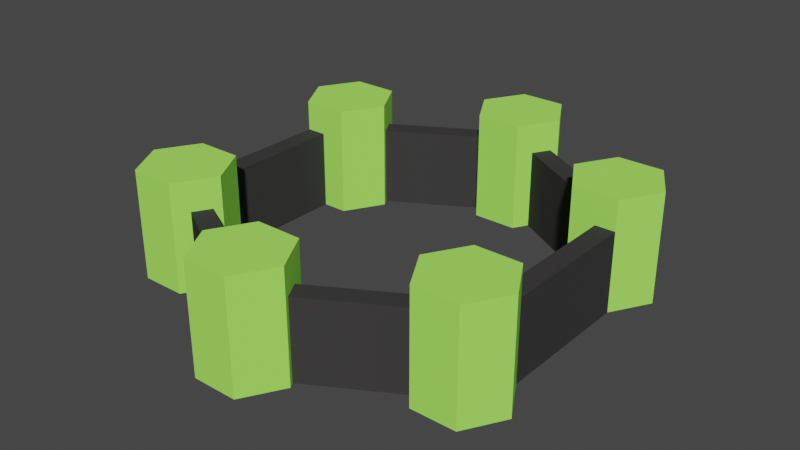 # Source: troom.blend  (saved by Blender 3.2.14; exported with 4.5.12 LTS)
import bpy
from mathutils import Matrix  # noqa: F401  (used for matrix-valued properties, if any)

bpy.ops.wm.read_factory_settings(use_empty=True)
scene = bpy.context.scene
scene.name = 'Scene'

# ---- collections
col_collection = bpy.data.collections.new('Collection'); scene.collection.children.link(col_collection)

# ---- materials (node trees are filled in below, after node groups)
mat_id9_001 = bpy.data.materials.new('ID9.001')
mat_id9_001.use_transparent_shadow = False
mat_id9_001.diffuse_color = (0.6039, 0.6471, 0.6863, 1.0)
mat_id9 = bpy.data.materials.new('ID9')
mat_id9.use_transparent_shadow = False
mat_id9.diffuse_color = (0.3922, 0.9765, 0.1216, 1.0)

# ---- material node trees
mat_id9_001.use_nodes = True; mat_id9_001.node_tree.nodes.clear()
_N = mat_id9_001.node_tree.nodes; _L = mat_id9_001.node_tree.links
n0 = _N.new('ShaderNodeBsdfPrincipled'); n0.name = 'Principled BSDF'; n0.location = (0, 300)
n0.distribution = 'GGX'
n0.subsurface_method = 'RANDOM_WALK_SKIN'
n0.inputs[0].default_value = (0.04696, 0.04426, 0.04544, 1.0)
n0.inputs[3].default_value = 1.45
n0.inputs[13].default_value = 0.0
n0.inputs[27].default_value = (0.0, 0.0, 0.0, 1.0)
n0.inputs[28].default_value = 1.0
n1 = _N.new('ShaderNodeOutputMaterial'); n1.name = 'Material Output'; n1.location = (300, 300)
_L.new(n0.outputs[0], n1.inputs[0])
n1.is_active_output = True
mat_id9.use_nodes = True; mat_id9.node_tree.nodes.clear()
_N = mat_id9.node_tree.nodes; _L = mat_id9.node_tree.links
n0 = _N.new('ShaderNodeBsdfPrincipled'); n0.name = 'Principled BSDF'; n0.location = (0, 300)
n0.distribution = 'GGX'
n0.subsurface_method = 'RANDOM_WALK_SKIN'
n0.inputs[0].default_value = (0.3922, 0.9765, 0.1216, 1.0)
n0.inputs[3].default_value = 1.45
n0.inputs[13].default_value = 0.0
n0.inputs[27].default_value = (0.0, 0.0, 0.0, 1.0)
n0.inputs[28].default_value = 1.0
n1 = _N.new('ShaderNodeOutputMaterial'); n1.name = 'Material Output'; n1.location = (300, 300)
_L.new(n0.outputs[0], n1.inputs[0])
n1.is_active_output = True

# ---- world
world_world = bpy.data.worlds.new('World'); scene.world = world_world
world_world.use_nodes = True; world_world.node_tree.nodes.clear()
_N = world_world.node_tree.nodes; _L = world_world.node_tree.links
n0 = _N.new('ShaderNodeOutputWorld'); n0.name = 'World Output'; n0.location = (300, 300)
n1 = _N.new('ShaderNodeBackground'); n1.name = 'Background'; n1.location = (10, 300)
n1.inputs[0].default_value = (0.05088, 0.05088, 0.05088, 1.0)
_L.new(n1.outputs[0], n0.inputs[0])
n0.is_active_output = True
world_world.color = (0.05088, 0.05088, 0.05088)
world_world.use_sun_shadow = False
world_world.sun_shadow_jitter_overblur = 0.0

# ---- meshes
me_id2_005 = bpy.data.meshes.new('ID2.005')
me_id2_005.from_pydata([(-400.0, 230.9, 0.0), (-400.0, 230.9, 200.0), (4.547e-13, 461.9, 200.0), (6.253e-13, 461.9, 0.0), (6.253e-13, 461.9, 0.0), (4.547e-13, 461.9, 200.0), (400.0, 230.9, 200.0), (400.0, 230.9, 0.0), (400.0, 230.9, 0.0), (400.0, 230.9, 200.0), (400.0, -230.9, 200.0), (400.0, -230.9, 0.0), (400.0, -230.9, 0.0), (400.0, -230.9, 200.0), (-1.705e-13, -461.9, 200.0), (2.274e-13, -461.9, 0.0), (2.274e-13, -461.9, 0.0), (-1.705e-13, -461.9, 200.0), (-400.0, -230.9, 200.0), (-400.0, -230.9, 0.0), (450.0, 259.8, 200.0), (-3.695e-13, 519.6, 200.0), (-2.274e-13, 519.6, 0.0), (450.0, 259.8, 0.0), (-3.695e-13, 519.6, 200.0), (-450.0, 259.8, 200.0), (-450.0, 259.8, 0.0), (-2.274e-13, 519.6, 0.0), (-450.0, 259.8, 200.0), (-450.0, -259.8, 200.0), (-450.0, -259.8, 0.0), (-450.0, 259.8, 0.0), (-450.0, -259.8, 200.0), (-1.137e-13, -519.6, 200.0), (-2.274e-13, -519.6, 0.0), (-450.0, -259.8, 0.0), (-1.137e-13, -519.6, 200.0), (450.0, -259.8, 200.0), (450.0, -259.8, 0.0), (-2.274e-13, -519.6, 0.0), (450.0, -259.8, 0.0), (450.0, 259.8, 200.0), (450.0, 259.8, 0.0), (450.0, -259.8, 200.0), (-400.0, -230.9, 0.0), (-400.0, -230.9, 200.0), (-400.0, 230.9, 200.0), (-400.0, 230.9, 0.0), (-1.705e-13, -461.9, 200.0), (-1.137e-13, -519.6, 200.0), (-400.0, -230.9, 200.0), (-450.0, -259.8, 200.0), (-450.0, 259.8, 200.0), (450.0, -259.8, 200.0), (400.0, -230.9, 200.0), (400.0, 230.9, 200.0), (4.547e-13, 461.9, 200.0), (-3.695e-13, 519.6, 200.0), (-400.0, 230.9, 200.0), (450.0, 259.8, 200.0), (-2.274e-13, -519.6, 0.0), (400.0, -230.9, 0.0), (2.274e-13, -461.9, 0.0), (400.0, 230.9, 0.0), (-2.274e-13, 519.6, 0.0), (6.253e-13, 461.9, 0.0), (450.0, -259.8, 0.0), (450.0, 259.8, 0.0), (-400.0, 230.9, 0.0), (-450.0, 259.8, 0.0), (-400.0, -230.9, 0.0), (-450.0, -259.8, 0.0), (-56.83, 575.9, 275.6), (-113.7, 477.5, 0.0), (-113.7, 477.5, 275.6), (-56.83, 575.9, 0.0), (-113.7, 477.5, 275.6), (-56.83, 379.1, 0.0), (-56.83, 379.1, 275.6), (-113.7, 477.5, 0.0), (-56.83, 379.1, 275.6), (56.83, 379.1, 0.0), (56.83, 379.1, 275.6), (-56.83, 379.1, 0.0), (56.83, 379.1, 275.6), (113.7, 477.5, 0.0), (113.7, 477.5, 275.6), (56.83, 379.1, 0.0), (113.7, 477.5, 275.6), (56.83, 575.9, 6.884e-13), (56.83, 575.9, 275.6), (113.7, 477.5, 0.0), (56.83, 575.9, 275.6), (-56.83, 575.9, 0.0), (-56.83, 575.9, 275.6), (56.83, 575.9, 6.884e-13), (-113.7, 477.5, 275.6), (113.7, 477.5, 275.6), (-56.83, 575.9, 275.6), (-56.83, 379.1, 275.6), (56.83, 379.1, 275.6), (56.83, 575.9, 275.6), (-113.7, 477.5, 0.0), (56.83, 379.1, 0.0), (-56.83, 379.1, 0.0), (113.7, 477.5, 0.0), (-56.83, 575.9, 0.0), (56.83, 575.9, 6.884e-13), (336.9, 374.0, 275.6), (280.0, 275.6, 0.0), (280.0, 275.6, 275.6), (336.9, 374.0, 0.0), (280.0, 275.6, 275.6), (336.9, 177.2, 0.0), (336.9, 177.2, 275.6), (280.0, 275.6, 0.0), (336.9, 177.2, 275.6), (450.5, 177.2, 0.0), (450.5, 177.2, 275.6), (336.9, 177.2, 0.0), (450.5, 177.2, 275.6), (507.4, 275.6, 0.0), (507.4, 275.6, 275.6), (450.5, 177.2, 0.0), (507.4, 275.6, 275.6), (450.5, 374.0, 6.884e-13), (450.5, 374.0, 275.6), (507.4, 275.6, 0.0), (450.5, 374.0, 275.6), (336.9, 374.0, 0.0), (336.9, 374.0, 275.6), (450.5, 374.0, 6.884e-13), (280.0, 275.6, 275.6), (507.4, 275.6, 275.6), (336.9, 374.0, 275.6), (336.9, 177.2, 275.6), (450.5, 177.2, 275.6), (450.5, 374.0, 275.6), (280.0, 275.6, 0.0), (450.5, 177.2, 0.0), (336.9, 177.2, 0.0), (507.4, 275.6, 0.0), (336.9, 374.0, 0.0), (450.5, 374.0, 6.884e-13), (-450.5, 374.0, 275.6), (-507.4, 275.6, 0.0), (-507.4, 275.6, 275.6), (-450.5, 374.0, 0.0), (-507.4, 275.6, 275.6), (-450.5, 177.2, 0.0), (-450.5, 177.2, 275.6), (-507.4, 275.6, 0.0), (-450.5, 177.2, 275.6), (-336.9, 177.2, 0.0), (-336.9, 177.2, 275.6), (-450.5, 177.2, 0.0), (-336.9, 177.2, 275.6), (-280.0, 275.6, 0.0), (-280.0, 275.6, 275.6), (-336.9, 177.2, 0.0), (-280.0, 275.6, 275.6), (-336.9, 374.0, 6.884e-13), (-336.9, 374.0, 275.6), (-280.0, 275.6, 0.0), (-336.9, 374.0, 275.6), (-450.5, 374.0, 0.0), (-450.5, 374.0, 275.6), (-336.9, 374.0, 6.884e-13), (-507.4, 275.6, 275.6), (-280.0, 275.6, 275.6), (-450.5, 374.0, 275.6), (-450.5, 177.2, 275.6), (-336.9, 177.2, 275.6), (-336.9, 374.0, 275.6), (-507.4, 275.6, 0.0), (-336.9, 177.2, 0.0), (-450.5, 177.2, 0.0), (-280.0, 275.6, 0.0), (-450.5, 374.0, 0.0), (-336.9, 374.0, 6.884e-13), (-450.5, -177.2, 275.6), (-507.4, -275.6, 0.0), (-507.4, -275.6, 275.6), (-450.5, -177.2, 0.0), (-507.4, -275.6, 275.6), (-450.5, -374.0, 0.0), (-450.5, -374.0, 275.6), (-507.4, -275.6, 0.0), (-450.5, -374.0, 275.6), (-336.9, -374.0, 0.0), (-336.9, -374.0, 275.6), (-450.5, -374.0, 0.0), (-336.9, -374.0, 275.6), (-280.0, -275.6, 0.0), (-280.0, -275.6, 275.6), (-336.9, -374.0, 0.0), (-280.0, -275.6, 275.6), (-336.9, -177.2, 6.884e-13), (-336.9, -177.2, 275.6), (-280.0, -275.6, 0.0), (-336.9, -177.2, 275.6), (-450.5, -177.2, 0.0), (-450.5, -177.2, 275.6), (-336.9, -177.2, 6.884e-13), (-507.4, -275.6, 275.6), (-280.0, -275.6, 275.6), (-450.5, -177.2, 275.6), (-450.5, -374.0, 275.6), (-336.9, -374.0, 275.6), (-336.9, -177.2, 275.6), (-507.4, -275.6, 0.0), (-336.9, -374.0, 0.0), (-450.5, -374.0, 0.0), (-280.0, -275.6, 0.0), (-450.5, -177.2, 0.0), (-336.9, -177.2, 6.884e-13), (336.9, -177.2, 275.6), (280.0, -275.6, 0.0), (280.0, -275.6, 275.6), (336.9, -177.2, 0.0), (280.0, -275.6, 275.6), (336.9, -374.0, 0.0), (336.9, -374.0, 275.6), (280.0, -275.6, 0.0), (336.9, -374.0, 275.6), (450.5, -374.0, 0.0), (450.5, -374.0, 275.6), (336.9, -374.0, 0.0), (450.5, -374.0, 275.6), (507.4, -275.6, 0.0), (507.4, -275.6, 275.6), (450.5, -374.0, 0.0), (507.4, -275.6, 275.6), (450.5, -177.2, 6.884e-13), (450.5, -177.2, 275.6), (507.4, -275.6, 0.0), (450.5, -177.2, 275.6), (336.9, -177.2, 0.0), (336.9, -177.2, 275.6), (450.5, -177.2, 6.884e-13), (280.0, -275.6, 275.6), (507.4, -275.6, 275.6), (336.9, -177.2, 275.6), (336.9, -374.0, 275.6), (450.5, -374.0, 275.6), (450.5, -177.2, 275.6), (280.0, -275.6, 0.0), (450.5, -374.0, 0.0), (336.9, -374.0, 0.0), (507.4, -275.6, 0.0), (336.9, -177.2, 0.0), (450.5, -177.2, 6.884e-13), (-56.83, -374.0, 275.6), (-113.7, -472.4, 0.0), (-113.7, -472.4, 275.6), (-56.83, -374.0, 0.0), (-113.7, -472.4, 275.6), (-56.83, -570.9, 0.0), (-56.83, -570.9, 275.6), (-113.7, -472.4, 0.0), (-56.83, -570.9, 275.6), (56.83, -570.9, 0.0), (56.83, -570.9, 275.6), (-56.83, -570.9, 0.0), (56.83, -570.9, 275.6), (113.7, -472.4, 0.0), (113.7, -472.4, 275.6), (56.83, -570.9, 0.0), (113.7, -472.4, 275.6), (56.83, -374.0, 6.884e-13), (56.83, -374.0, 275.6), (113.7, -472.4, 0.0), (56.83, -374.0, 275.6), (-56.83, -374.0, 0.0), (-56.83, -374.0, 275.6), (56.83, -374.0, 6.884e-13), (-113.7, -472.4, 275.6), (113.7, -472.4, 275.6), (-56.83, -374.0, 275.6), (-56.83, -570.9, 275.6), (56.83, -570.9, 275.6), (56.83, -374.0, 275.6), (-113.7, -472.4, 0.0), (56.83, -570.9, 0.0), (-56.83, -570.9, 0.0), (113.7, -472.4, 0.0), (-56.83, -374.0, 0.0), (56.83, -374.0, 6.884e-13)], [], [(0, 2, 1), (0, 3, 2), (4, 6, 5), (4, 7, 6), (8, 10, 9), (8, 11, 10), (12, 14, 13), (12, 15, 14), (16, 18, 17), (16, 19, 18), (20, 22, 21), (22, 20, 23), (24, 26, 25), (26, 24, 27), (28, 30, 29), (30, 28, 31), (32, 34, 33), (34, 32, 35), (36, 38, 37), (38, 36, 39), (40, 42, 41), (40, 41, 43), (44, 46, 45), (44, 47, 46), (48, 50, 49), (50, 52, 51), (53, 54, 49), (55, 57, 56), (48, 49, 54), (57, 52, 58), (58, 56, 57), (53, 59, 55), (57, 55, 59), (53, 55, 54), (49, 50, 51), (52, 50, 58), (60, 62, 61), (63, 65, 64), (63, 67, 66), (68, 69, 64), (66, 61, 63), (64, 67, 63), (60, 61, 66), (60, 70, 62), (69, 70, 71), (60, 71, 70), (64, 65, 68), (69, 68, 70), (72, 73, 74), (73, 72, 75), (76, 77, 78), (77, 76, 79), (80, 81, 82), (81, 80, 83), (84, 85, 86), (85, 84, 87), (88, 89, 90), (89, 88, 91), (92, 93, 94), (93, 92, 95), (96, 97, 98), (96, 99, 100), (100, 97, 96), (98, 97, 101), (102, 103, 104), (103, 102, 105), (105, 106, 107), (105, 102, 106), (108, 109, 110), (109, 108, 111), (112, 113, 114), (113, 112, 115), (116, 117, 118), (117, 116, 119), (120, 121, 122), (121, 120, 123), (124, 125, 126), (125, 124, 127), (128, 129, 130), (129, 128, 131), (132, 133, 134), (132, 135, 136), (136, 133, 132), (134, 133, 137), (138, 139, 140), (139, 138, 141), (141, 142, 143), (141, 138, 142), (144, 145, 146), (145, 144, 147), (148, 149, 150), (149, 148, 151), (152, 153, 154), (153, 152, 155), (156, 157, 158), (157, 156, 159), (160, 161, 162), (161, 160, 163), (164, 165, 166), (165, 164, 167), (168, 169, 170), (168, 171, 172), (172, 169, 168), (170, 169, 173), (174, 175, 176), (175, 174, 177), (177, 178, 179), (177, 174, 178), (180, 181, 182), (181, 180, 183), (184, 185, 186), (185, 184, 187), (188, 189, 190), (189, 188, 191), (192, 193, 194), (193, 192, 195), (196, 197, 198), (197, 196, 199), (200, 201, 202), (201, 200, 203), (204, 205, 206), (204, 207, 208), (208, 205, 204), (206, 205, 209), (210, 211, 212), (211, 210, 213), (213, 214, 215), (213, 210, 214), (216, 217, 218), (217, 216, 219), (220, 221, 222), (221, 220, 223), (224, 225, 226), (225, 224, 227), (228, 229, 230), (229, 228, 231), (232, 233, 234), (233, 232, 235), (236, 237, 238), (237, 236, 239), (240, 241, 242), (240, 243, 244), (244, 241, 240), (242, 241, 245), (246, 247, 248), (247, 246, 249), (249, 250, 251), (249, 246, 250), (252, 253, 254), (253, 252, 255), (256, 257, 258), (257, 256, 259), (260, 261, 262), (261, 260, 263), (264, 265, 266), (265, 264, 267), (268, 269, 270), (269, 268, 271), (272, 273, 274), (273, 272, 275), (276, 277, 278), (276, 279, 280), (280, 277, 276), (278, 277, 281), (282, 283, 284), (283, 282, 285), (285, 286, 287), (285, 282, 286)])
me_id2_005.polygons.foreach_set('material_index', [0, 0, 0, 0, 0, 0, 0, 0, 0, 0, 0, 0, 0, 0, 0, 0, 0, 0, 0, 0, 0, 0, 0, 0, 0, 0, 0, 0, 0, 0, 0, 0, 0, 0, 0, 0, 0, 0, 0, 0, 0, 0, 0, 0, 0, 0, 0, 0, 1, 1, 1, 1, 1, 1, 1, 1, 1, 1, 1, 1, 1, 1, 1, 1, 1, 1, 1, 1, 1, 1, 1, 1, 1, 1, 1, 1, 1, 1, 1, 1, 1, 1, 1, 1, 1, 1, 1, 1, 1, 1, 1, 1, 1, 1, 1, 1, 1, 1, 1, 1, 1, 1, 1, 1, 1, 1, 1, 1, 1, 1, 1, 1, 1, 1, 1, 1, 1, 1, 1, 1, 1, 1, 1, 1, 1, 1, 1, 1, 1, 1, 1, 1, 1, 1, 1, 1, 1, 1, 1, 1, 1, 1, 1, 1, 1, 1, 1, 1, 1, 1, 1, 1, 1, 1, 1, 1, 1, 1, 1, 1, 1, 1, 1, 1, 1, 1, 1, 1])
me_id2_005.materials.append(mat_id9_001)
me_id2_005.materials.append(mat_id9)
me_id2_005.update()

# ---- objects
ob_object_005 = bpy.data.objects.new('Object.005', me_id2_005)

# ---- transforms, parenting, visibility, modifiers, constraints
ob_object_005.location = (0.0, 0.0, 0.0)
ob_object_005.scale = (0.0254, 0.0254, 0.0254)

# ---- collection membership
col_collection.objects.link(ob_object_005)

# ---- scene / render settings (as saved in the file)
scene.frame_start = 1; scene.frame_end = 250; scene.frame_set(1)
scene.render.engine = 'BLENDER_EEVEE_NEXT'
scene.cycles.sampling_pattern = 'TABULATED_SOBOL'
scene.cycles.use_light_tree = False
scene.view_settings.view_transform = 'Filmic'
bpy.context.view_layer.update()

# ---- added for rendering (the .blend has no active camera and no usable light): camera, sun
cam_auto = bpy.data.cameras.new('AutoCamera')
cam_auto.lens = 50.0
cam_auto.sensor_width = 36.0
cam_auto.clip_end = 1000.0
ob_auto_camera = bpy.data.objects.new('AutoCamera', cam_auto)
scene.collection.objects.link(ob_auto_camera)
ob_auto_camera.location = (36.5639, -43.8124, 32.7511)
ob_auto_camera.rotation_euler = (1.09748, -7.21219e-08, 0.694738)
scene.camera = ob_auto_camera
light_auto_sun = bpy.data.lights.new('AutoSun', 'SUN')
light_auto_sun.energy = 3.0
light_auto_sun.angle = 0.0523599
ob_auto_sun = bpy.data.objects.new('AutoSun', light_auto_sun)
scene.collection.objects.link(ob_auto_sun)
ob_auto_sun.rotation_euler = (0.872665, 0.174533, 0.523599)
bpy.context.view_layer.update()
